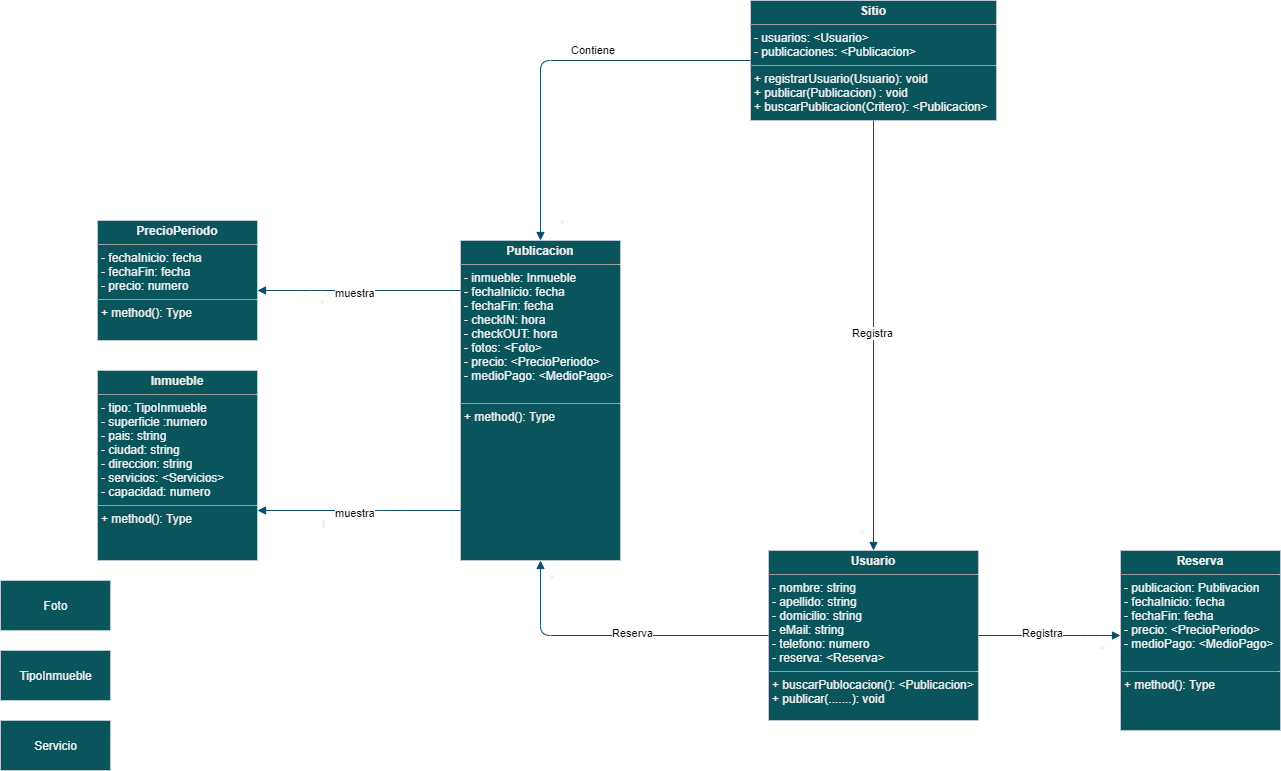

The diagram above was exported from draw.io. Its source (the exported page's mxGraphModel, read from the mxfile embedded in the PNG):
<mxGraphModel dx="2249" dy="1963" grid="1" gridSize="10" guides="1" tooltips="1" connect="1" arrows="1" fold="1" page="1" pageScale="1" pageWidth="827" pageHeight="1169" background="none" math="0" shadow="0">
  <root>
    <mxCell id="0" />
    <mxCell id="1" parent="0" />
    <mxCell id="S2auJ5x5p0M941zaXxcF-2" value="&lt;p style=&quot;margin: 0px ; margin-top: 4px ; text-align: center&quot;&gt;&lt;b&gt;Usuario&lt;/b&gt;&lt;/p&gt;&lt;hr size=&quot;1&quot;&gt;&lt;p style=&quot;margin: 0px ; margin-left: 4px&quot;&gt;- nombre: string&lt;/p&gt;&lt;p style=&quot;margin: 0px ; margin-left: 4px&quot;&gt;- apellido: string&lt;/p&gt;&lt;p style=&quot;margin: 0px ; margin-left: 4px&quot;&gt;- domicilio: string&lt;/p&gt;&lt;p style=&quot;margin: 0px ; margin-left: 4px&quot;&gt;- eMail: string&lt;/p&gt;&lt;p style=&quot;margin: 0px ; margin-left: 4px&quot;&gt;- telefono: numero&lt;/p&gt;&lt;p style=&quot;margin: 0px ; margin-left: 4px&quot;&gt;- reserva: &amp;lt;Reserva&amp;gt;&lt;/p&gt;&lt;hr size=&quot;1&quot;&gt;&lt;p style=&quot;margin: 0px ; margin-left: 4px&quot;&gt;+ buscarPublocacion(): &amp;lt;Publicacion&amp;gt;&lt;/p&gt;&lt;p style=&quot;margin: 0px ; margin-left: 4px&quot;&gt;+ publicar(.......): void&lt;/p&gt;" style="verticalAlign=top;align=left;overflow=fill;fontSize=12;fontFamily=Helvetica;html=1;fillColor=#09555B;strokeColor=#BAC8D3;fontColor=#EEEEEE;" parent="1" vertex="1">
      <mxGeometry x="178" y="-10" width="210" height="170" as="geometry" />
    </mxCell>
    <mxCell id="S2auJ5x5p0M941zaXxcF-6" value="&lt;p style=&quot;margin: 0px ; margin-top: 4px ; text-align: center&quot;&gt;&lt;b&gt;Publicacion&lt;/b&gt;&lt;/p&gt;&lt;hr size=&quot;1&quot;&gt;&lt;p style=&quot;margin: 0px ; margin-left: 4px&quot;&gt;- inmueble: Inmueble&lt;/p&gt;&lt;p style=&quot;margin: 0px ; margin-left: 4px&quot;&gt;- fechaInicio: fecha&lt;/p&gt;&lt;p style=&quot;margin: 0px ; margin-left: 4px&quot;&gt;- fechaFin: fecha&lt;/p&gt;&lt;p style=&quot;margin: 0px ; margin-left: 4px&quot;&gt;- checkIN: hora&lt;/p&gt;&lt;p style=&quot;margin: 0px ; margin-left: 4px&quot;&gt;- checkOUT: hora&lt;/p&gt;&lt;p style=&quot;margin: 0px ; margin-left: 4px&quot;&gt;- fotos: &amp;lt;Foto&amp;gt;&lt;/p&gt;&lt;p style=&quot;margin: 0px ; margin-left: 4px&quot;&gt;- precio: &amp;lt;PrecioPeriodo&amp;gt;&lt;/p&gt;&lt;p style=&quot;margin: 0px ; margin-left: 4px&quot;&gt;- medioPago: &amp;lt;MedioPago&amp;gt;&lt;/p&gt;&lt;p style=&quot;margin: 0px ; margin-left: 4px&quot;&gt;&lt;br&gt;&lt;/p&gt;&lt;hr size=&quot;1&quot;&gt;&lt;p style=&quot;margin: 0px ; margin-left: 4px&quot;&gt;+ method(): Type&lt;/p&gt;" style="verticalAlign=top;align=left;overflow=fill;fontSize=12;fontFamily=Helvetica;html=1;fillColor=#09555B;strokeColor=#BAC8D3;fontColor=#EEEEEE;" parent="1" vertex="1">
      <mxGeometry x="-130" y="-320" width="160" height="320" as="geometry" />
    </mxCell>
    <mxCell id="S2auJ5x5p0M941zaXxcF-7" value="&lt;p style=&quot;margin: 0px ; margin-top: 4px ; text-align: center&quot;&gt;&lt;b&gt;Sitio&lt;/b&gt;&lt;/p&gt;&lt;hr size=&quot;1&quot;&gt;&lt;p style=&quot;margin: 0px ; margin-left: 4px&quot;&gt;- usuarios: &amp;lt;Usuario&amp;gt;&lt;/p&gt;&lt;p style=&quot;margin: 0px ; margin-left: 4px&quot;&gt;- publicaciones: &amp;lt;Publicacion&amp;gt;&lt;/p&gt;&lt;hr size=&quot;1&quot;&gt;&lt;p style=&quot;margin: 0px ; margin-left: 4px&quot;&gt;+ registrarUsuario(Usuario): void&lt;/p&gt;&lt;p style=&quot;margin: 0px ; margin-left: 4px&quot;&gt;+ publicar(Publicacion) : void&lt;/p&gt;&lt;p style=&quot;margin: 0px ; margin-left: 4px&quot;&gt;+ buscarPublicacion(Critero): &amp;lt;Publicacion&amp;gt;&lt;/p&gt;" style="verticalAlign=top;align=left;overflow=fill;fontSize=12;fontFamily=Helvetica;html=1;fillColor=#09555B;strokeColor=#BAC8D3;fontColor=#EEEEEE;" parent="1" vertex="1">
      <mxGeometry x="160" y="-560" width="246" height="120" as="geometry" />
    </mxCell>
    <mxCell id="S2auJ5x5p0M941zaXxcF-9" value="&lt;p style=&quot;margin: 0px ; margin-top: 4px ; text-align: center&quot;&gt;&lt;b&gt;Inmueble&lt;/b&gt;&lt;/p&gt;&lt;hr size=&quot;1&quot;&gt;&lt;p style=&quot;margin: 0px ; margin-left: 4px&quot;&gt;- tipo: TipoInmueble&lt;/p&gt;&lt;p style=&quot;margin: 0px ; margin-left: 4px&quot;&gt;- superficie :numero&lt;/p&gt;&lt;p style=&quot;margin: 0px ; margin-left: 4px&quot;&gt;- pais: string&lt;/p&gt;&lt;p style=&quot;margin: 0px ; margin-left: 4px&quot;&gt;- ciudad: string&lt;/p&gt;&lt;p style=&quot;margin: 0px ; margin-left: 4px&quot;&gt;- direccion: string&lt;/p&gt;&lt;p style=&quot;margin: 0px ; margin-left: 4px&quot;&gt;- servicios: &amp;lt;Servicios&amp;gt;&lt;/p&gt;&lt;p style=&quot;margin: 0px ; margin-left: 4px&quot;&gt;- capacidad: numero&lt;/p&gt;&lt;hr size=&quot;1&quot;&gt;&lt;p style=&quot;margin: 0px ; margin-left: 4px&quot;&gt;+ method(): Type&lt;/p&gt;" style="verticalAlign=top;align=left;overflow=fill;fontSize=12;fontFamily=Helvetica;html=1;fillColor=#09555B;strokeColor=#BAC8D3;fontColor=#EEEEEE;" parent="1" vertex="1">
      <mxGeometry x="-493" y="-190" width="160" height="190" as="geometry" />
    </mxCell>
    <mxCell id="S2auJ5x5p0M941zaXxcF-17" value="TipoInmueble" style="html=1;fillColor=#09555B;strokeColor=#BAC8D3;fontColor=#EEEEEE;" parent="1" vertex="1">
      <mxGeometry x="-590" y="90" width="110" height="50" as="geometry" />
    </mxCell>
    <mxCell id="S2auJ5x5p0M941zaXxcF-18" value="Servicio" style="html=1;fillColor=#09555B;strokeColor=#BAC8D3;fontColor=#EEEEEE;" parent="1" vertex="1">
      <mxGeometry x="-590" y="160" width="110" height="50" as="geometry" />
    </mxCell>
    <mxCell id="S2auJ5x5p0M941zaXxcF-19" value="Foto" style="html=1;fillColor=#09555B;strokeColor=#BAC8D3;fontColor=#EEEEEE;" parent="1" vertex="1">
      <mxGeometry x="-590" y="20" width="110" height="50" as="geometry" />
    </mxCell>
    <mxCell id="S2auJ5x5p0M941zaXxcF-21" value="&lt;p style=&quot;margin: 0px ; margin-top: 4px ; text-align: center&quot;&gt;&lt;b&gt;PrecioPeriodo&lt;/b&gt;&lt;/p&gt;&lt;hr size=&quot;1&quot;&gt;&lt;p style=&quot;margin: 0px ; margin-left: 4px&quot;&gt;- fechaInicio: fecha&lt;/p&gt;&lt;p style=&quot;margin: 0px ; margin-left: 4px&quot;&gt;- fechaFin: fecha&lt;/p&gt;&lt;p style=&quot;margin: 0px ; margin-left: 4px&quot;&gt;- precio: numero&lt;/p&gt;&lt;hr size=&quot;1&quot;&gt;&lt;p style=&quot;margin: 0px ; margin-left: 4px&quot;&gt;+ method(): Type&lt;/p&gt;" style="verticalAlign=top;align=left;overflow=fill;fontSize=12;fontFamily=Helvetica;html=1;fillColor=#09555B;strokeColor=#BAC8D3;fontColor=#EEEEEE;" parent="1" vertex="1">
      <mxGeometry x="-493" y="-340" width="160" height="120" as="geometry" />
    </mxCell>
    <mxCell id="S2auJ5x5p0M941zaXxcF-25" value="&lt;p style=&quot;margin: 0px ; margin-top: 4px ; text-align: center&quot;&gt;&lt;b&gt;Reserva&lt;/b&gt;&lt;/p&gt;&lt;hr size=&quot;1&quot;&gt;&lt;p style=&quot;margin: 0px ; margin-left: 4px&quot;&gt;- publicacion: Publivacion&lt;/p&gt;&lt;p style=&quot;margin: 0px ; margin-left: 4px&quot;&gt;- fechaInicio: fecha&lt;/p&gt;&lt;p style=&quot;margin: 0px ; margin-left: 4px&quot;&gt;- fechaFin: fecha&lt;/p&gt;&lt;p style=&quot;margin: 0px ; margin-left: 4px&quot;&gt;- precio: &amp;lt;PrecioPeriodo&amp;gt;&lt;/p&gt;&lt;p style=&quot;margin: 0px ; margin-left: 4px&quot;&gt;- medioPago: &amp;lt;MedioPago&amp;gt;&lt;/p&gt;&lt;p style=&quot;margin: 0px ; margin-left: 4px&quot;&gt;&lt;br&gt;&lt;/p&gt;&lt;hr size=&quot;1&quot;&gt;&lt;p style=&quot;margin: 0px ; margin-left: 4px&quot;&gt;+ method(): Type&lt;/p&gt;" style="verticalAlign=top;align=left;overflow=fill;fontSize=12;fontFamily=Helvetica;html=1;fillColor=#09555B;strokeColor=#BAC8D3;fontColor=#EEEEEE;" parent="1" vertex="1">
      <mxGeometry x="530" y="-10" width="160" height="180" as="geometry" />
    </mxCell>
    <mxCell id="dF-sYkBdCO1EmTU1HNdJ-1" value="Registra" style="endArrow=block;endFill=1;html=1;edgeStyle=orthogonalEdgeStyle;align=left;verticalAlign=top;strokeColor=#0B4D6A;" edge="1" parent="1" source="S2auJ5x5p0M941zaXxcF-7" target="S2auJ5x5p0M941zaXxcF-2">
      <mxGeometry x="-0.0698" y="-23" relative="1" as="geometry">
        <mxPoint x="90" y="-130" as="sourcePoint" />
        <mxPoint x="250" y="-130" as="targetPoint" />
        <mxPoint as="offset" />
      </mxGeometry>
    </mxCell>
    <mxCell id="dF-sYkBdCO1EmTU1HNdJ-2" value="*" style="edgeLabel;resizable=0;html=1;align=left;verticalAlign=bottom;spacing=20;fontColor=#EEEEEE;" connectable="0" vertex="1" parent="dF-sYkBdCO1EmTU1HNdJ-1">
      <mxGeometry x="-1" relative="1" as="geometry">
        <mxPoint x="-33" y="440" as="offset" />
      </mxGeometry>
    </mxCell>
    <mxCell id="dF-sYkBdCO1EmTU1HNdJ-3" value="Reserva" style="endArrow=block;endFill=1;html=1;edgeStyle=orthogonalEdgeStyle;align=left;verticalAlign=top;strokeColor=#0B4D6A;" edge="1" parent="1" source="S2auJ5x5p0M941zaXxcF-2" target="S2auJ5x5p0M941zaXxcF-6">
      <mxGeometry x="0.0429" y="-15" relative="1" as="geometry">
        <mxPoint x="-100" y="70" as="sourcePoint" />
        <mxPoint x="20" y="170" as="targetPoint" />
        <mxPoint as="offset" />
        <Array as="points">
          <mxPoint x="-50" y="75" />
        </Array>
      </mxGeometry>
    </mxCell>
    <mxCell id="dF-sYkBdCO1EmTU1HNdJ-4" value="*" style="edgeLabel;resizable=0;html=1;align=left;verticalAlign=bottom;spacing=20;fontColor=#EEEEEE;" connectable="0" vertex="1" parent="dF-sYkBdCO1EmTU1HNdJ-3">
      <mxGeometry x="-1" relative="1" as="geometry">
        <mxPoint x="-238" y="-30" as="offset" />
      </mxGeometry>
    </mxCell>
    <mxCell id="dF-sYkBdCO1EmTU1HNdJ-5" value="Registra" style="endArrow=block;endFill=1;html=1;edgeStyle=orthogonalEdgeStyle;align=left;verticalAlign=top;strokeColor=#0B4D6A;" edge="1" parent="1" source="S2auJ5x5p0M941zaXxcF-2" target="S2auJ5x5p0M941zaXxcF-25">
      <mxGeometry x="-0.4085" y="15" relative="1" as="geometry">
        <mxPoint x="-40" y="10" as="sourcePoint" />
        <mxPoint x="188" y="85" as="targetPoint" />
        <mxPoint as="offset" />
        <Array as="points">
          <mxPoint x="500" y="75" />
          <mxPoint x="500" y="75" />
        </Array>
      </mxGeometry>
    </mxCell>
    <mxCell id="dF-sYkBdCO1EmTU1HNdJ-6" value="*" style="edgeLabel;resizable=0;html=1;align=left;verticalAlign=bottom;spacing=20;fontColor=#EEEEEE;" connectable="0" vertex="1" parent="dF-sYkBdCO1EmTU1HNdJ-5">
      <mxGeometry x="-1" relative="1" as="geometry">
        <mxPoint x="102" y="40" as="offset" />
      </mxGeometry>
    </mxCell>
    <mxCell id="dF-sYkBdCO1EmTU1HNdJ-7" value="Contiene" style="endArrow=block;endFill=1;html=1;edgeStyle=orthogonalEdgeStyle;align=left;verticalAlign=top;strokeColor=#0B4D6A;" edge="1" parent="1" source="S2auJ5x5p0M941zaXxcF-7" target="S2auJ5x5p0M941zaXxcF-6">
      <mxGeometry x="-0.0698" y="-23" relative="1" as="geometry">
        <mxPoint x="293" y="-430" as="sourcePoint" />
        <mxPoint x="293" as="targetPoint" />
        <mxPoint as="offset" />
      </mxGeometry>
    </mxCell>
    <mxCell id="dF-sYkBdCO1EmTU1HNdJ-8" value="*" style="edgeLabel;resizable=0;html=1;align=left;verticalAlign=bottom;spacing=20;fontColor=#EEEEEE;" connectable="0" vertex="1" parent="dF-sYkBdCO1EmTU1HNdJ-7">
      <mxGeometry x="-1" relative="1" as="geometry">
        <mxPoint x="-210" y="190" as="offset" />
      </mxGeometry>
    </mxCell>
    <mxCell id="dF-sYkBdCO1EmTU1HNdJ-9" value="muestra" style="endArrow=block;endFill=1;html=1;edgeStyle=orthogonalEdgeStyle;align=left;verticalAlign=top;strokeColor=#0B4D6A;" edge="1" parent="1" source="S2auJ5x5p0M941zaXxcF-6" target="S2auJ5x5p0M941zaXxcF-9">
      <mxGeometry x="0.25" y="-10" relative="1" as="geometry">
        <mxPoint x="-310" y="74.5" as="sourcePoint" />
        <mxPoint x="-168" y="74.5" as="targetPoint" />
        <mxPoint as="offset" />
        <Array as="points">
          <mxPoint x="-200" y="-50" />
          <mxPoint x="-200" y="-50" />
        </Array>
      </mxGeometry>
    </mxCell>
    <mxCell id="dF-sYkBdCO1EmTU1HNdJ-10" value="1" style="edgeLabel;resizable=0;html=1;align=left;verticalAlign=bottom;spacing=20;fontColor=#EEEEEE;" connectable="0" vertex="1" parent="dF-sYkBdCO1EmTU1HNdJ-9">
      <mxGeometry x="-1" relative="1" as="geometry">
        <mxPoint x="-160" y="40" as="offset" />
      </mxGeometry>
    </mxCell>
    <mxCell id="dF-sYkBdCO1EmTU1HNdJ-11" value="muestra" style="endArrow=block;endFill=1;html=1;edgeStyle=orthogonalEdgeStyle;align=left;verticalAlign=top;strokeColor=#0B4D6A;" edge="1" parent="1" target="S2auJ5x5p0M941zaXxcF-21">
      <mxGeometry x="0.25" y="-10" relative="1" as="geometry">
        <mxPoint x="-130" y="-270" as="sourcePoint" />
        <mxPoint x="-290" y="-270" as="targetPoint" />
        <mxPoint as="offset" />
        <Array as="points">
          <mxPoint x="-280" y="-270" />
          <mxPoint x="-280" y="-270" />
        </Array>
      </mxGeometry>
    </mxCell>
    <mxCell id="dF-sYkBdCO1EmTU1HNdJ-12" value="*" style="edgeLabel;resizable=0;html=1;align=left;verticalAlign=bottom;spacing=20;fontColor=#EEEEEE;" connectable="0" vertex="1" parent="dF-sYkBdCO1EmTU1HNdJ-11">
      <mxGeometry x="-1" relative="1" as="geometry">
        <mxPoint x="-160" y="40" as="offset" />
      </mxGeometry>
    </mxCell>
  </root>
</mxGraphModel>